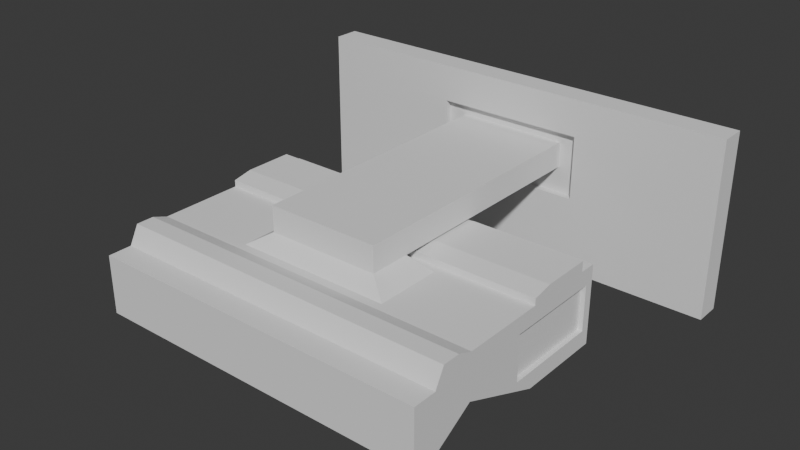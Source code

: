 # Source: projektor.blend  (saved by Blender 4.2.66; exported with 4.5.12 LTS)
import bpy
from mathutils import Matrix  # noqa: F401  (used for matrix-valued properties, if any)

bpy.ops.wm.read_factory_settings(use_empty=True)
scene = bpy.context.scene
scene.name = 'Scene'

# ---- collections
col_collection = bpy.data.collections.new('Collection'); scene.collection.children.link(col_collection)

# ---- world
world_world = bpy.data.worlds.new('World'); scene.world = world_world
world_world.use_nodes = True; world_world.node_tree.nodes.clear()
_N = world_world.node_tree.nodes; _L = world_world.node_tree.links
n0 = _N.new('ShaderNodeOutputWorld'); n0.name = 'World Output'; n0.location = (300, 300)
n1 = _N.new('ShaderNodeBackground'); n1.name = 'Background'; n1.location = (10, 300)
n1.inputs[0].default_value = (0.05088, 0.05088, 0.05088, 1.0)
_L.new(n1.outputs[0], n0.inputs[0])
n0.is_active_output = True
world_world.color = (0.05088, 0.05088, 0.05088)
world_world.sun_shadow_jitter_overblur = 0.0

# ---- meshes
me_cube_001 = bpy.data.meshes.new('Cube.001')
me_cube_001.from_pydata([(0.178, -0.1729, -0.02054), (-0.178, -0.1729, -0.02054), (0.178, -0.1729, -0.04735), (-0.178, -0.1729, -0.04735), (-0.178, 0.04831, -0.0555), (0.178, 0.03921, -0.03809), (0.178, -0.1975, 0.01326), (-0.178, 0.04831, 0.02626), (0.178, 0.03921, 0.008853), (-0.178, -0.1975, 0.01326), (-0.178, -0.1729, 0.01326), (0.178, -0.1729, 0.01326), (0.178, -0.1975, -0.04735), (-0.178, -0.1975, -0.04735), (-0.178, -0.1975, -0.02054), (0.178, -0.1975, -0.02054), (-0.178, -0.1287, 0.02626), (0.178, -0.1287, -0.02054), (0.178, -0.1287, 0.02626), (-0.178, -0.1287, -0.02054), (0.178, -0.06276, -0.03809), (-0.178, -0.04203, 0.02626), (-0.178, -0.04203, -0.0555), (0.178, -0.06276, 0.008853), (0.178, -0.1448, -0.02054), (0.178, -0.1448, 0.03206), (-0.178, -0.1448, 0.03206), (-0.178, -0.1448, -0.02054), (0.178, -0.1631, -0.02054), (0.178, -0.1631, 0.03206), (-0.178, -0.1631, 0.03206), (-0.178, -0.1631, -0.02054), (-0.178, 0.03014, 0.02626), (0.178, 0.03014, 0.02626), (0.178, -0.04203, 0.03308), (-0.178, -0.04203, 0.03308), (0.178, 0.03014, 0.03708), (-0.178, 0.03014, 0.03708), (-0.178, -0.02146, 0.03708), (0.178, -0.02146, 0.03708), (-0.05874, 0.178, 0.0665), (0.05874, 0.178, 0.0665), (0.05874, 0.178, 0.0399), (-0.05874, 0.178, 0.0399), (-0.05874, -0.1047, 0.0665), (-0.05874, -0.1047, 0.0399), (-0.08048, -0.12, 0.02626), (0.08048, -0.12, 0.02626), (0.05874, -0.1047, 0.0399), (0.05874, -0.1047, 0.0665), (-0.05874, -0.06203, 0.0399), (-0.08048, -0.0507, 0.02626), (0.08048, -0.0507, 0.02626), (0.05874, -0.06203, 0.0399), (0.2314, 0.1975, -0.06795), (0.2314, 0.1706, -0.06795), (0.2314, 0.1975, 0.118), (0.2314, 0.1706, 0.118), (-0.2314, 0.1706, -0.06795), (-0.2314, 0.1975, -0.06795), (-0.2314, 0.1706, 0.118), (-0.2314, 0.1975, 0.118), (0.07843, 0.1706, 0.01253), (0.07843, 0.1706, 0.07956), (-0.07843, 0.1706, 0.07956), (-0.07843, 0.1706, 0.01253), (0.07843, 0.178, 0.01253), (0.07843, 0.178, 0.07956), (-0.07843, 0.178, 0.01253), (-0.07843, 0.178, 0.07956), (0.08431, -0.1613, -0.04034), (0.109, -0.1613, -0.04034), (0.109, -0.1402, -0.02755), (0.08431, -0.1402, -0.02755), (0.06292, -0.1287, -0.02054), (0.1304, -0.1287, -0.02054), (0.1304, -0.1729, -0.04735), (0.06292, -0.1729, -0.04735), (0.09665, -0.1359, -0.0249), (0.1141, -0.1508, -0.03394), (0.09665, -0.1657, -0.04298), (0.0792, -0.1508, -0.03394), (0.09665, -0.1508, -0.03394), (0.06292, -0.1304, -0.01768), (0.1304, -0.1304, -0.01768), (0.1304, -0.1747, -0.04449), (0.06292, -0.1747, -0.04449), (0.09665, -0.1376, -0.02204), (0.109, -0.142, -0.02469), (0.1141, -0.1525, -0.03108), (0.109, -0.1631, -0.03748), (0.09665, -0.1674, -0.04012), (0.08431, -0.1631, -0.03748), (0.0792, -0.1525, -0.03108), (0.08431, -0.142, -0.02469), (-0.007702, -0.1306, -0.01729), (-0.1074, -0.1306, -0.01729), (-0.1074, -0.1729, -0.04735), (-0.007702, -0.1729, -0.04735), (-0.007702, -0.1287, -0.02054), (-0.1074, -0.1287, -0.02054), (-0.007702, -0.1749, -0.0441), (-0.1074, -0.1749, -0.0441), (0.178, -0.04203, -0.0555), (0.178, 0.04831, -0.0555), (0.178, -0.04203, 0.02626), (0.178, 0.04831, 0.02626), (0.173, -0.06276, -0.03809), (0.173, 0.03921, -0.03809), (0.173, -0.06276, 0.008853), (0.173, 0.03921, 0.008853)], [], [(0, 11, 6, 15), (15, 6, 9, 14), (11, 10, 9, 6), (29, 30, 10, 11), (4, 32, 7), (28, 29, 11, 0), (14, 9, 10, 1), (13, 14, 1, 3), (3, 31, 27), (12, 15, 14, 13), (2, 0, 15, 12), (22, 19, 21), (100, 22, 99), (105, 18, 17), (27, 26, 16, 19), (32, 21, 38), (4, 104, 103, 22), (105, 33, 39), (2, 28, 0), (76, 2, 12), (20, 23, 17), (19, 16, 21), (23, 8, 33, 105), (17, 24, 2), (31, 30, 26, 27), (17, 18, 25, 24), (18, 16, 26, 25), (1, 10, 30, 31), (19, 3, 27), (24, 28, 2), (3, 1, 31), (24, 25, 29, 28), (25, 26, 30, 29), (47, 46, 16, 18), (38, 37, 32), (39, 34, 105), (32, 33, 106, 7), (33, 32, 37, 36), (38, 39, 36, 37), (52, 47, 18, 105), (51, 52, 105, 21), (21, 35, 38), (51, 50, 53, 52), (33, 36, 39), (34, 39, 38, 35), (46, 51, 21, 16), (62, 63, 67, 66), (43, 42, 53, 50), (44, 40, 50), (52, 53, 48, 47), (44, 50, 45), (47, 48, 45, 46), (48, 49, 44, 45), (40, 44, 49, 41), (46, 45, 50, 51), (40, 43, 50), (42, 41, 53), (49, 48, 53), (63, 64, 69, 67), (105, 34, 35, 21), (41, 49, 53), (59, 54, 55, 58), (4, 7, 106, 104), (56, 61, 60, 57), (59, 61, 56, 54), (57, 55, 54, 56), (58, 60, 61, 59), (55, 57, 63, 62), (60, 58, 65, 64), (57, 60, 64, 63), (58, 55, 62, 65), (68, 66, 42, 43), (67, 69, 40, 41), (69, 68, 43, 40), (66, 67, 41, 42), (65, 62, 66, 68), (64, 65, 68, 69), (82, 80, 70, 81), (76, 75, 17, 2), (95, 101, 102, 96), (103, 17, 75), (76, 77, 86, 85), (80, 71, 90, 91), (73, 81, 93, 94), (75, 76, 85, 84), (78, 82, 81, 73), (72, 79, 82, 78), (79, 71, 80, 82), (79, 72, 88, 89), (70, 80, 91, 92), (74, 75, 84, 83), (78, 73, 94, 87), (71, 79, 89, 90), (77, 74, 83, 86), (81, 70, 92, 93), (72, 78, 87, 88), (87, 83, 84), (89, 84, 85), (91, 85, 86), (93, 86, 83), (84, 88, 87), (87, 94, 83), (85, 90, 89), (89, 88, 84), (86, 92, 91), (91, 90, 85), (83, 94, 93), (93, 92, 86), (98, 99, 74, 77), (3, 19, 100, 97), (97, 100, 96, 102), (98, 77, 12), (99, 98, 101, 95), (98, 97, 102, 101), (100, 99, 95, 96), (103, 75, 74), (103, 74, 99), (19, 22, 100), (22, 103, 99), (77, 76, 12), (12, 13, 98), (13, 3, 97), (13, 97, 98), (5, 20, 103), (4, 22, 32), (103, 20, 17), (8, 106, 33), (8, 5, 104, 106), (23, 105, 17), (107, 108, 110, 109), (22, 21, 32), (23, 20, 107, 109), (104, 5, 103), (5, 8, 110, 108), (20, 5, 108, 107), (8, 23, 109, 110)])
_uv = me_cube_001.uv_layers.new(name='UVMap')
_uv.uv.foreach_set('vector', [0.4614, 0.7344, 0.555, 0.7344, 0.555, 0.75, 0.4614, 0.75, 0.4614, 0.75, 0.555, 0.75, 0.555, 1.0, 0.4614, 1.0, 0.555, 0.7344, 0.555, 0.01556, 0.555, 0.0, 0.555, 0.75, 0.555, 0.7295, 0.555, 0.02046, 0.555, 0.01556, 0.555, 0.7344, 0.4614, 0.1556, 0.555, 0.1248, 0.555, 0.1556, 0.4614, 0.7295, 0.555, 0.7295, 0.555, 0.7344, 0.4614, 0.7344, 0.4614, 0.0, 0.555, 0.0, 0.555, 0.01556, 0.4614, 0.01556, 0.411, 0.0, 0.4614, 0.0, 0.4614, 0.01556, 0.411, 0.01556, 0.4286, 0.02536, 0.4614, 0.02046, 0.4614, 0.02956, 0.411, 0.75, 0.4614, 0.75, 0.4614, 1.0, 0.411, 1.0, 0.411, 0.7344, 0.4614, 0.7344, 0.4614, 0.75, 0.411, 0.75, 0.4614, 0.09397, 0.4614, 0.04356, 0.555, 0.09397, 0.4614, 0.1288, 0.125, 0.656, 0.4614, 0.2491, 0.555, 0.656, 0.555, 0.7064, 0.4614, 0.7064, 0.4614, 0.02956, 0.555, 0.02956, 0.555, 0.04356, 0.4614, 0.04356, 0.555, 0.1248, 0.555, 0.09397, 0.565, 0.1027, 0.125, 0.5944, 0.375, 0.5944, 0.375, 0.656, 0.125, 0.656, 0.555, 0.656, 0.555, 0.6252, 0.565, 0.6406, 0.4286, 0.7246, 0.4614, 0.7295, 0.4614, 0.7344, 0.411, 0.524, 0.411, 0.7344, 0.411, 0.75, 0.4718, 0.6492, 0.5446, 0.6492, 0.4614, 0.7064, 0.4614, 0.04356, 0.555, 0.04356, 0.555, 0.09397, 0.5446, 0.6492, 0.5446, 0.6099, 0.555, 0.6252, 0.555, 0.656, 0.4614, 0.7064, 0.4614, 0.7204, 0.4286, 0.7246, 0.4614, 0.02046, 0.555, 0.02046, 0.555, 0.02956, 0.4614, 0.02956, 0.4614, 0.7064, 0.555, 0.7064, 0.555, 0.7204, 0.4614, 0.7204, 0.555, 0.7064, 0.555, 0.04356, 0.555, 0.02956, 0.555, 0.7204, 0.4614, 0.01556, 0.555, 0.01556, 0.555, 0.02046, 0.4614, 0.02046, 0.4614, 0.04356, 0.4286, 0.02536, 0.4614, 0.02956, 0.4614, 0.7204, 0.4614, 0.7295, 0.4286, 0.7246, 0.411, 0.01556, 0.4614, 0.01556, 0.4614, 0.02046, 0.4614, 0.7204, 0.555, 0.7204, 0.555, 0.7295, 0.4614, 0.7295, 0.555, 0.7204, 0.555, 0.02956, 0.555, 0.02046, 0.555, 0.7295, 0.555, 0.7064, 0.555, 0.04356, 0.555, 0.04356, 0.555, 0.7064, 0.565, 0.1027, 0.565, 0.1248, 0.555, 0.1248, 0.565, 0.6406, 0.565, 0.656, 0.555, 0.656, 0.555, 0.1248, 0.555, 0.6252, 0.555, 0.5944, 0.555, 0.1556, 0.555, 0.6252, 0.555, 0.1248, 0.565, 0.1248, 0.565, 0.6252, 0.565, 0.1027, 0.565, 0.6406, 0.565, 0.6252, 0.565, 0.1248, 0.555, 0.656, 0.555, 0.7064, 0.555, 0.7064, 0.555, 0.656, 0.555, 0.09397, 0.555, 0.656, 0.555, 0.656, 0.555, 0.09397, 0.555, 0.09397, 0.565, 0.09397, 0.565, 0.1027, 0.555, 0.09397, 0.575, 0.09397, 0.575, 0.656, 0.555, 0.656, 0.555, 0.6252, 0.565, 0.6252, 0.565, 0.6406, 0.565, 0.656, 0.565, 0.6406, 0.565, 0.1027, 0.565, 0.09397, 0.555, 0.04356, 0.555, 0.09397, 0.555, 0.09397, 0.555, 0.04356, 0.575, 0.505, 0.625, 0.505, 0.625, 0.505, 0.575, 0.505, 0.575, 0.245, 0.575, 0.505, 0.575, 0.656, 0.575, 0.09397, 0.625, 0.04356, 0.625, 0.245, 0.575, 0.09397, 0.555, 0.656, 0.575, 0.656, 0.575, 0.7064, 0.555, 0.7064, 0.625, 0.04356, 0.575, 0.09397, 0.575, 0.04356, 0.555, 0.7064, 0.575, 0.7064, 0.575, 0.04356, 0.555, 0.04356, 0.575, 0.7064, 0.625, 0.7064, 0.875, 0.7064, 0.575, 0.04356, 0.875, 0.505, 0.875, 0.7064, 0.625, 0.7064, 0.625, 0.505, 0.555, 0.04356, 0.575, 0.04356, 0.575, 0.09397, 0.555, 0.09397, 0.625, 0.245, 0.575, 0.245, 0.575, 0.09397, 0.575, 0.505, 0.625, 0.505, 0.575, 0.656, 0.625, 0.7064, 0.575, 0.7064, 0.575, 0.656, 0.625, 0.505, 0.875, 0.505, 0.875, 0.505, 0.625, 0.505, 0.555, 0.656, 0.565, 0.656, 0.565, 0.09397, 0.555, 0.09397, 0.625, 0.505, 0.625, 0.7064, 0.575, 0.656, 0.575, 0.25, 0.575, 0.5, 0.575, 0.505, 0.575, 0.245, 0.4614, 0.1556, 0.555, 0.1556, 0.555, 0.5944, 0.375, 0.5944, 0.625, 0.5, 0.875, 0.5, 0.875, 0.505, 0.625, 0.505, 0.575, 0.25, 0.625, 0.25, 0.625, 0.5, 0.575, 0.5, 0.625, 0.505, 0.575, 0.505, 0.575, 0.5, 0.625, 0.5, 0.575, 0.245, 0.625, 0.245, 0.625, 0.25, 0.575, 0.25, 0.575, 0.505, 0.625, 0.505, 0.625, 0.505, 0.575, 0.505, 0.625, 0.245, 0.575, 0.245, 0.575, 0.245, 0.625, 0.245, 0.625, 0.505, 0.875, 0.505, 0.875, 0.505, 0.625, 0.505, 0.575, 0.245, 0.575, 0.505, 0.575, 0.505, 0.575, 0.245, 0.575, 0.245, 0.575, 0.505, 0.575, 0.505, 0.575, 0.245, 0.625, 0.505, 0.875, 0.505, 0.875, 0.505, 0.625, 0.505, 0.625, 0.245, 0.575, 0.245, 0.575, 0.245, 0.625, 0.245, 0.575, 0.505, 0.625, 0.505, 0.625, 0.505, 0.575, 0.505, 0.575, 0.245, 0.575, 0.505, 0.575, 0.505, 0.575, 0.245, 0.625, 0.245, 0.575, 0.245, 0.575, 0.245, 0.625, 0.245, 0.445, 0.4247, 0.4354, 0.4255, 0.4354, 0.3789, 0.445, 0.3789, 0.4286, 0.5199, 0.4614, 0.5124, 0.4614, 0.7064, 0.4286, 0.7246, 0.4614, 0.2491, 0.4286, 0.2422, 0.4286, 0.1153, 0.4614, 0.1288, 0.375, 0.656, 0.4614, 0.7064, 0.4614, 0.5124, 0.411, 0.524, 0.411, 0.3309, 0.411, 0.3309, 0.411, 0.524, 0.4354, 0.4255, 0.4354, 0.472, 0.4354, 0.472, 0.4354, 0.4255, 0.4547, 0.379, 0.445, 0.3789, 0.445, 0.3789, 0.4547, 0.379, 0.4614, 0.5124, 0.4286, 0.5199, 0.4286, 0.5199, 0.4614, 0.5124, 0.4547, 0.4239, 0.445, 0.4247, 0.445, 0.3789, 0.4547, 0.379, 0.4547, 0.4688, 0.445, 0.4704, 0.445, 0.4247, 0.4547, 0.4239, 0.445, 0.4704, 0.4354, 0.472, 0.4354, 0.4255, 0.445, 0.4247, 0.445, 0.4704, 0.4547, 0.4688, 0.4547, 0.4688, 0.445, 0.4704, 0.4354, 0.3789, 0.4354, 0.4255, 0.4354, 0.4255, 0.4354, 0.3789, 0.4614, 0.3343, 0.4614, 0.5124, 0.4614, 0.5124, 0.4614, 0.3343, 0.4547, 0.4239, 0.4547, 0.379, 0.4547, 0.379, 0.4547, 0.4239, 0.4354, 0.472, 0.445, 0.4704, 0.445, 0.4704, 0.4354, 0.472, 0.4286, 0.3321, 0.4614, 0.3343, 0.4614, 0.3343, 0.4286, 0.3321, 0.445, 0.3789, 0.4354, 0.3789, 0.4354, 0.3789, 0.445, 0.3789, 0.4547, 0.4688, 0.4547, 0.4239, 0.4547, 0.4239, 0.4547, 0.4688, 0.4547, 0.4239, 0.4614, 0.3343, 0.4614, 0.5124, 0.445, 0.4704, 0.4614, 0.5124, 0.4286, 0.5199, 0.4354, 0.4255, 0.4286, 0.5199, 0.4286, 0.3321, 0.445, 0.3789, 0.4286, 0.3321, 0.4614, 0.3343, 0.4614, 0.5124, 0.4547, 0.4688, 0.4547, 0.4239, 0.4547, 0.4239, 0.4547, 0.379, 0.4614, 0.3343, 0.4286, 0.5199, 0.4354, 0.472, 0.445, 0.4704, 0.445, 0.4704, 0.4547, 0.4688, 0.4614, 0.5124, 0.4286, 0.3321, 0.4354, 0.3789, 0.4354, 0.4255, 0.4354, 0.4255, 0.4354, 0.472, 0.4286, 0.5199, 0.4614, 0.3343, 0.4547, 0.379, 0.445, 0.3789, 0.445, 0.3789, 0.4354, 0.3789, 0.4286, 0.3321, 0.4286, 0.2422, 0.4614, 0.2491, 0.4614, 0.3343, 0.4286, 0.3321, 0.4286, 0.02536, 0.4614, 0.04356, 0.4614, 0.1288, 0.4286, 0.1153, 0.4286, 0.1153, 0.4614, 0.1288, 0.4614, 0.1288, 0.4286, 0.1153, 0.411, 0.2384, 0.411, 0.3309, 0.411, 0.75, 0.4614, 0.2491, 0.4286, 0.2422, 0.4286, 0.2422, 0.4614, 0.2491, 0.411, 0.2384, 0.411, 0.108, 0.411, 0.108, 0.411, 0.2384, 0.4614, 0.1288, 0.4614, 0.2491, 0.4614, 0.2491, 0.4614, 0.1288, 0.375, 0.656, 0.4614, 0.5124, 0.4614, 0.3343, 0.375, 0.656, 0.4614, 0.3343, 0.4614, 0.2491, 0.4614, 0.04356, 0.125, 0.656, 0.4614, 0.1288, 0.125, 0.656, 0.375, 0.656, 0.4614, 0.2491, 0.411, 0.3309, 0.411, 0.524, 0.411, 0.75, 0.411, 0.75, 0.411, 1.0, 0.411, 0.2384, 0.411, 1.0, 0.411, 0.01556, 0.411, 0.108, 0.411, 1.0, 0.411, 0.108, 0.411, 0.2384, 0.4718, 0.6099, 0.4718, 0.6492, 0.4614, 0.656, 0.4614, 0.1556, 0.4614, 0.09397, 0.555, 0.1248, 0.4614, 0.656, 0.4718, 0.6492, 0.4614, 0.7064, 0.5446, 0.6099, 0.555, 0.5944, 0.555, 0.6252, 0.5446, 0.6099, 0.4718, 0.6099, 0.4614, 0.5944, 0.555, 0.5944, 0.5446, 0.6492, 0.555, 0.656, 0.4614, 0.7064, 0.4718, 0.6492, 0.4718, 0.6099, 0.5446, 0.6099, 0.5446, 0.6492, 0.4614, 0.09397, 0.555, 0.09397, 0.555, 0.1248, 0.5446, 0.6492, 0.4718, 0.6492, 0.4718, 0.6492, 0.5446, 0.6492, 0.4614, 0.5944, 0.4718, 0.6099, 0.4614, 0.656, 0.4718, 0.6099, 0.5446, 0.6099, 0.5446, 0.6099, 0.4718, 0.6099, 0.4718, 0.6492, 0.4718, 0.6099, 0.4718, 0.6099, 0.4718, 0.6492, 0.5446, 0.6099, 0.5446, 0.6492, 0.5446, 0.6492, 0.5446, 0.6099])
me_cube_001.update()

# ---- objects
ob_empty = bpy.data.objects.new('Empty', None)
ob_cube = bpy.data.objects.new('Cube', me_cube_001)

# ---- transforms, parenting, visibility, modifiers, constraints
ob_empty.location = (0.0, -0.017, -0.001)
ob_empty.rotation_euler = (1.571, -0.0, 1.571)
ob_empty.scale = (0.0864, 0.0864, 0.0864)
ob_empty.empty_display_type = 'IMAGE'
ob_empty.empty_display_size = 5.0
ob_empty.empty_image_depth = 'BACK'
ob_empty.show_empty_image_perspective = False
ob_empty.empty_image_side = 'FRONT'
ob_cube.location = (0.0, 0.0, 0.0)

# ---- collection membership
col_collection.objects.link(ob_empty)
col_collection.objects.link(ob_cube)

# ---- scene / render settings (as saved in the file)
scene.frame_start = 1; scene.frame_end = 250; scene.frame_set(1)
scene.render.engine = 'BLENDER_EEVEE_NEXT'
bpy.context.view_layer.update()

# ---- added for rendering (the .blend has no active camera and no usable light): camera, sun
cam_auto = bpy.data.cameras.new('AutoCamera')
cam_auto.lens = 50.0
cam_auto.sensor_width = 36.0
cam_auto.clip_end = 1000.0
ob_auto_camera = bpy.data.objects.new('AutoCamera', cam_auto)
scene.collection.objects.link(ob_auto_camera)
ob_auto_camera.location = (0.58864, -0.706369, 0.495912)
ob_auto_camera.rotation_euler = (1.09748, -7.21219e-08, 0.694738)
scene.camera = ob_auto_camera
light_auto_sun = bpy.data.lights.new('AutoSun', 'SUN')
light_auto_sun.energy = 3.0
light_auto_sun.angle = 0.0523599
ob_auto_sun = bpy.data.objects.new('AutoSun', light_auto_sun)
scene.collection.objects.link(ob_auto_sun)
ob_auto_sun.rotation_euler = (0.872665, 0.174533, 0.523599)
bpy.context.view_layer.update()
